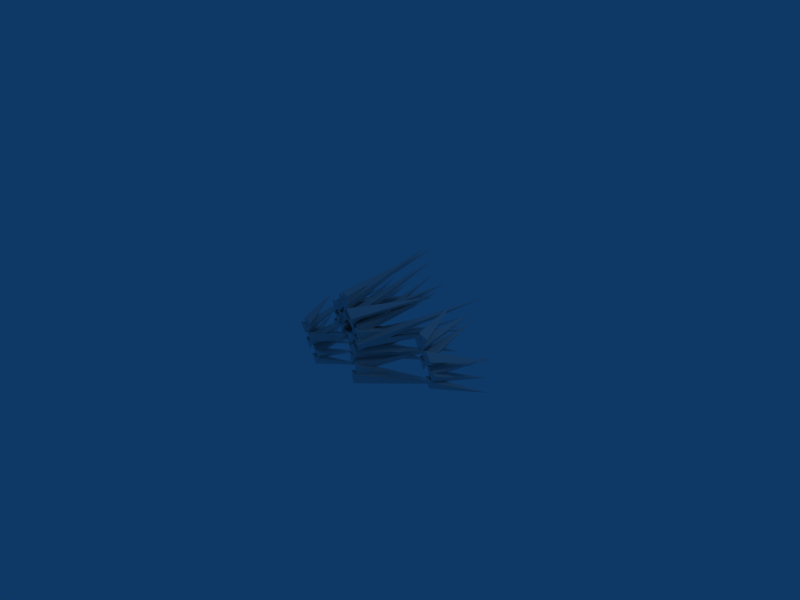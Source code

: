 # Source: grass.blend  (saved by Blender 2.45.0; exported with 4.5.12 LTS)
import bpy
from mathutils import Matrix  # noqa: F401  (used for matrix-valued properties, if any)

bpy.ops.wm.read_factory_settings(use_empty=True)
scene = bpy.context.scene
scene.name = 'Scene'

# ---- collections
col_collection_1 = bpy.data.collections.new('Collection 1'); scene.collection.children.link(col_collection_1)

# ---- materials (node trees are filled in below, after node groups)
mat_material_001 = bpy.data.materials.new('Material.001')
mat_material_001.alpha_threshold = 0.0
mat_material_001.roughness = 0.5
mat_material_001.line_color = (0.0, 0.0, 0.0, 1.0)

# ---- material node trees

# ---- world
world_world = bpy.data.worlds.new('World'); scene.world = world_world
world_world.color = (0.05656, 0.2208, 0.4)
world_world.use_sun_shadow = False
world_world.sun_shadow_jitter_overblur = 0.0
world_world.cycles.sampling_method = 'MANUAL'
world_world.cycles.sample_map_resolution = 256

# ---- cameras
cam_camera = bpy.data.cameras.new('Camera')
cam_camera.passepartout_alpha = 0.2
cam_camera.clip_end = 100.0
cam_camera.lens = 35.0
cam_camera.ortho_scale = 7.314
cam_camera.show_passepartout = False
cam_camera.show_safe_areas = True
cam_camera.dof.focus_distance = 0.0
cam_camera.dof.aperture_fstop = 128.0

# ---- lights
light_spot = bpy.data.lights.new('Spot', 'POINT')
light_spot.transmission_factor = 0.0
light_spot.cutoff_distance = 30.0
light_spot.energy = 100.0
light_spot.shadow_buffer_clip_start = 1.001
light_spot.shadow_soft_size = 1.0
light_spot.shadow_maximum_resolution = 0.006
light_spot.use_absolute_resolution = True
light_spot.cycles.use_multiple_importance_sampling = False

# ---- meshes
me_plane = bpy.data.meshes.new('Plane')
me_plane.from_pydata([(-0.3176, 0.1183, -0.1081), (-0.2253, 0.07343, 0.05877), (-0.4433, 0.1112, 0.05532), (-0.4411, 1.486, 0.2522), (0.05237, 1.666, 0.2493), (-0.2023, 0.002501, 0.01605), (0.005856, -0.07253, 0.01458), (-0.08067, -0.011, -0.15), (-0.416, -0.05622, -0.1554), (-0.3234, -0.09756, 0.01214), (-0.5315, -0.02244, 0.01214), (-0.6757, 1.421, 0.3476), (0.2231, 1.441, 0.6588), (-0.01572, -0.06867, 0.126), (0.1924, -0.1437, 0.1245), (0.1059, -0.08217, -0.04006), (0.1627, -0.1913, -0.1828), (0.2458, -0.2643, -0.01824), (0.03882, -0.1854, -0.01677), (1.16, 1.597, 0.4792), (0.9671, 1.306, -0.01475), (-0.02441, -0.05064, 0.05046), (0.1837, -0.1257, 0.049), (0.0972, -0.06414, -0.1156), (-0.1274, 0.006301, -0.1336), (-0.04089, -0.05523, 0.03104), (-0.249, 0.01981, 0.0325), (0.6441, 1.157, -0.09721), (0.201, 1.556, -0.1495), (-0.07963, -0.02709, -0.02252), (0.0132, -0.07742, -0.1177), (-0.1658, -0.01962, -0.1737), (-0.5415, -0.0334, -0.04051), (-0.4489, -0.07474, 0.127), (-0.657, 0.0003831, 0.127), (-0.4945, 1.281, -0.1206), (0.6303, 1.318, 0.6588), (-0.3362, 0.04419, 0.1628), (-0.1281, -0.03084, 0.1614), (-0.2146, 0.03068, -0.003218), (0.001505, -0.1532, 0.2391), (-0.1892, -0.1085, 0.2366), (-0.06926, -0.1078, 0.05072), (-0.2965, 1.553, 0.5626), (0.9623, 1.491, -0.1192), (0.1351, -0.1769, -0.1653), (0.01514, -0.1776, 0.02063), (0.2058, -0.2223, 0.02307), (0.08497, -0.254, 0.3688), (-0.05793, -0.2243, 0.5001), (-0.06715, -0.1692, 0.3693), (0.5864, 0.7951, 0.5487), (0.351, 1.271, 0.998), (-0.01768, -0.1577, 0.1923), (-0.1376, -0.1583, 0.3782), (0.05308, -0.203, 0.3807), (-0.0856, -0.1863, 0.571), (-0.2763, -0.1416, 0.5686), (-0.1564, -0.141, 0.3826), (0.2123, 1.288, 1.188), (-0.09029, 1.728, 0.9381), (-0.1491, -0.1442, 0.5048), (-0.269, -0.1448, 0.6907), (-0.07831, -0.1895, 0.6931), (-0.1556, -0.1666, 0.5423), (-0.3463, -0.1219, 0.5399), (-0.2263, -0.1213, 0.354), (0.06616, 1.464, 0.2017), (0.5454, 1.194, -0.1981), (0.1642, -0.1929, 0.003153), (0.04428, -0.1935, 0.1891), (0.235, -0.2382, 0.1915), (0.03811, -0.2104, 0.4304), (-0.1526, -0.1657, 0.428), (-0.03266, -0.1651, 0.2421), (0.4798, 1.185, 0.4003), (0.4079, 1.36, 0.4176), (0.0892, -0.1297, 0.006782), (-0.01883, -0.09356, 0.1964), (0.1671, -0.1552, 0.1961), (0.1646, -0.1634, -0.4484), (-0.02135, -0.1019, -0.4496), (0.0706, -0.1911, -0.6299), (0.4936, 1.623, -0.6665), (0.4867, 1.267, -0.8437), (-0.03038, -0.1576, -0.3847), (-0.134, -0.1045, -0.1966), (0.05669, -0.1491, -0.1979), (0.2328, -0.2452, -0.4353), (0.04212, -0.2006, -0.4339), (0.1458, -0.2537, -0.6221), (0.4049, 1.221, -1.237), (0.04478, 1.393, -0.8887), (-0.2144, -0.0818, -0.2735), (-0.318, -0.02876, -0.08541), (-0.1273, -0.07331, -0.08675), (-0.03723, -0.05387, 0.05725), (-0.228, -0.009319, 0.05859), (-0.1243, -0.06235, -0.1295), (-0.189, 1.61, -0.07909), (0.258, 1.603, -0.2053), (-0.142, -0.0935, -0.2466), (-0.2456, -0.04047, -0.05844), (-0.05491, -0.08502, -0.05977), (0.06729, -0.1561, -0.2489), (-0.1234, -0.1115, -0.2475), (-0.01978, -0.1646, -0.4356), (0.6836, 1.613, -0.06591), (0.757, 1.244, -0.518), (-0.05388, -0.1254, -0.259), (-0.03291, -0.1417, -0.1193), (0.09868, -0.2087, -0.2486), (0.1893, -0.2768, -0.5983), (-0.001425, -0.2322, -0.597), (0.1022, -0.2853, -0.7851), (0.899, 1.254, -1.12), (-0.1485, 1.516, -0.5302), (-0.08381, -0.1559, -0.5806), (-0.1875, -0.1028, -0.3925), (0.00326, -0.1474, -0.3938), (-0.4634, -0.01444, -0.02597), (-0.6533, -0.03092, 0.0182), (-0.577, -0.0685, -0.183), (-1.203, 0.8292, -0.2895), (-0.195, 0.9685, -0.9848), (-0.3503, 0.03889, -0.4565), (-0.4339, 0.05201, -0.2552), (-0.2426, 0.07329, -0.2901), (-0.3262, -0.003201, 0.09616), (-0.4444, 0.02626, 0.2463), (-0.4968, 0.007518, 0.1156), (-0.2776, 0.8777, -0.4753), (-0.5867, 0.9701, -0.0009411), (-0.4868, -0.03557, -0.05868), (-0.563, 0.002003, 0.1425), (-0.3732, 0.01848, 0.0983), (-0.4724, 0.062, 0.3031), (-0.6623, 0.04552, 0.3473), (-0.5861, 0.007944, 0.1462), (-0.686, 1.014, 0.2039), (-1.184, 0.9456, 0.1445), (-0.5576, 0.04789, 0.251), (-0.6338, 0.08546, 0.4522), (-0.4439, 0.1019, 0.408), (-0.5481, 0.04839, 0.294), (-0.738, 0.03191, 0.3382), (-0.6617, -0.005664, 0.1371), (-1.055, 0.7447, -0.6696), (-0.6592, 0.9178, -1.03), (-0.2946, 0.07442, -0.3063), (-0.3782, 0.08754, -0.105), (-0.1869, 0.1088, -0.1399), (-0.3753, 0.02842, 0.1492), (-0.5651, 0.01194, 0.1933), (-0.4889, -0.02563, -0.007817), (-0.5974, 0.7787, -0.7234), (-0.6691, 0.8326, -0.5563), (-0.4331, -0.06269, -0.2652), (-0.5126, -0.004345, -0.0781), (-0.3208, 0.002353, -0.117), (1.491, 0.1675, -0.1711), (1.302, 0.1976, -0.1277), (1.372, 0.1838, -0.327), (1.672, 1.253, -0.2779), (1.445, 1.14, -0.4861), (1.317, 0.1498, -0.06899), (1.245, 0.1393, 0.1369), (1.434, 0.1203, 0.09175), (1.574, 0.1175, -0.1801), (1.384, 0.1365, -0.135), (1.457, 0.1469, -0.3409), (1.46, 1.435, -0.824), (0.9926, 1.208, -0.4254), (1.149, 0.1657, 0.08234), (1.077, 0.1552, 0.2882), (1.267, 0.1362, 0.2431), (1.376, 0.1224, 0.3634), (1.187, 0.1414, 0.4085), (1.259, 0.1518, 0.2026), (0.8865, 1.165, 0.4152), (1.383, 1.082, 0.4707), (1.226, 0.156, 0.09189), (1.154, 0.1456, 0.2978), (1.343, 0.1266, 0.2526), (1.436, 0.1269, 0.04032), (1.246, 0.1459, 0.08547), (1.318, 0.1563, -0.1204), (1.269, 1.259, 0.2478), (1.769, 1.07, -0.2341), (1.313, 0.1427, 0.05878), (1.363, 0.1049, 0.1861), (1.476, 0.09586, 0.02929), (1.507, 0.1297, -0.3294), (1.318, 0.1487, -0.2843), (1.39, 0.1591, -0.4901), (1.763, 1.114, -0.8316), (0.8552, 1.201, -0.03191), (1.228, 0.1887, -0.2445), (1.156, 0.1783, -0.03862), (1.345, 0.1593, -0.08377), (-1.607, 0.1918, -0.9287), (-1.798, 0.1874, -0.8836), (-1.728, 0.2066, -1.089), (-2.222, 1.166, -0.8768), (-1.31, 1.19, -1.677), (-1.563, 0.1971, -1.335), (-1.634, 0.1779, -1.129), (-1.443, 0.1823, -1.174), (-1.47, 0.1449, -0.8157), (-1.583, 0.14, -0.6588), (-1.637, 0.1713, -0.7862), (-1.175, 1.239, -1.064), (-1.402, 1.382, -0.5573), (-1.634, 0.1856, -0.9654), (-1.704, 0.1663, -0.7595), (-1.513, 0.1708, -0.8046), (-1.606, 0.159, -0.5923), (-1.796, 0.1546, -0.5472), (-1.726, 0.1738, -0.753), (-1.732, 1.286, -0.3689), (-2.186, 1.133, -0.4297), (-1.692, 0.1738, -0.6423), (-1.762, 0.1546, -0.4364), (-1.572, 0.159, -0.4816), (-1.682, 0.1592, -0.6019), (-1.873, 0.1548, -0.5567), (-1.803, 0.174, -0.7626), (-1.739, 1.289, -1.237), (-1.808, 1.464, -1.682), (-1.495, 0.1932, -1.186), (-1.566, 0.174, -0.9799), (-1.375, 0.1784, -1.025), (-1.514, 0.164, -0.7532), (-1.704, 0.1596, -0.708), (-1.634, 0.1788, -0.9139), (-1.629, 1.177, -1.331), (-1.692, 1.184, -1.152), (-1.584, 0.2193, -1.172), (-1.655, 0.2245, -0.9727), (-1.464, 0.2178, -1.016)], [], [(0, 1, 2), (3, 0, 2), (0, 3, 1), (1, 3, 2), (6, 4, 5), (7, 4, 6), (4, 7, 5), (7, 6, 5), (8, 9, 10), (11, 8, 10), (8, 11, 9), (9, 11, 10), (14, 12, 13), (15, 12, 14), (12, 15, 13), (15, 14, 13), (16, 17, 18), (19, 16, 18), (16, 19, 17), (17, 19, 18), (22, 20, 21), (23, 20, 22), (20, 23, 21), (23, 22, 21), (24, 25, 26), (27, 24, 26), (24, 27, 25), (25, 27, 26), (30, 28, 29), (31, 28, 30), (28, 31, 29), (31, 30, 29), (32, 33, 34), (35, 32, 34), (32, 35, 33), (33, 35, 34), (38, 36, 37), (39, 36, 38), (36, 39, 37), (39, 38, 37), (40, 41, 42), (43, 40, 42), (40, 43, 41), (41, 43, 42), (46, 44, 45), (47, 44, 46), (44, 47, 45), (47, 46, 45), (48, 49, 50), (51, 48, 50), (48, 51, 49), (49, 51, 50), (54, 52, 53), (55, 52, 54), (52, 55, 53), (55, 54, 53), (56, 57, 58), (59, 56, 58), (56, 59, 57), (57, 59, 58), (62, 60, 61), (63, 60, 62), (60, 63, 61), (63, 62, 61), (64, 65, 66), (67, 64, 66), (64, 67, 65), (65, 67, 66), (70, 68, 69), (71, 68, 70), (68, 71, 69), (71, 70, 69), (72, 73, 74), (75, 72, 74), (72, 75, 73), (73, 75, 74), (78, 76, 77), (79, 76, 78), (76, 79, 77), (79, 78, 77), (80, 81, 82), (83, 80, 82), (80, 83, 81), (81, 83, 82), (86, 84, 85), (87, 84, 86), (84, 87, 85), (87, 86, 85), (88, 89, 90), (91, 88, 90), (88, 91, 89), (89, 91, 90), (94, 92, 93), (95, 92, 94), (92, 95, 93), (95, 94, 93), (96, 97, 98), (99, 96, 98), (96, 99, 97), (97, 99, 98), (102, 100, 101), (103, 100, 102), (100, 103, 101), (103, 102, 101), (104, 105, 106), (107, 104, 106), (104, 107, 105), (105, 107, 106), (110, 108, 109), (111, 108, 110), (108, 111, 109), (111, 110, 109), (112, 113, 114), (115, 112, 114), (112, 115, 113), (113, 115, 114), (118, 116, 117), (119, 116, 118), (116, 119, 117), (119, 118, 117), (120, 121, 122), (123, 120, 122), (120, 123, 121), (121, 123, 122), (126, 124, 125), (127, 124, 126), (124, 127, 125), (127, 126, 125), (128, 129, 130), (131, 128, 130), (128, 131, 129), (129, 131, 130), (134, 132, 133), (135, 132, 134), (132, 135, 133), (135, 134, 133), (136, 137, 138), (139, 136, 138), (136, 139, 137), (137, 139, 138), (142, 140, 141), (143, 140, 142), (140, 143, 141), (143, 142, 141), (144, 145, 146), (147, 144, 146), (144, 147, 145), (145, 147, 146), (150, 148, 149), (151, 148, 150), (148, 151, 149), (151, 150, 149), (152, 153, 154), (155, 152, 154), (152, 155, 153), (153, 155, 154), (158, 156, 157), (159, 156, 158), (156, 159, 157), (159, 158, 157), (160, 161, 162), (163, 160, 162), (160, 163, 161), (161, 163, 162), (166, 164, 165), (167, 164, 166), (164, 167, 165), (167, 166, 165), (168, 169, 170), (171, 168, 170), (168, 171, 169), (169, 171, 170), (174, 172, 173), (175, 172, 174), (172, 175, 173), (175, 174, 173), (176, 177, 178), (179, 176, 178), (176, 179, 177), (177, 179, 178), (182, 180, 181), (183, 180, 182), (180, 183, 181), (183, 182, 181), (184, 185, 186), (187, 184, 186), (184, 187, 185), (185, 187, 186), (190, 188, 189), (191, 188, 190), (188, 191, 189), (191, 190, 189), (192, 193, 194), (195, 192, 194), (192, 195, 193), (193, 195, 194), (198, 196, 197), (199, 196, 198), (196, 199, 197), (199, 198, 197), (200, 201, 202), (203, 200, 202), (200, 203, 201), (201, 203, 202), (206, 204, 205), (207, 204, 206), (204, 207, 205), (207, 206, 205), (208, 209, 210), (211, 208, 210), (208, 211, 209), (209, 211, 210), (214, 212, 213), (215, 212, 214), (212, 215, 213), (215, 214, 213), (216, 217, 218), (219, 216, 218), (216, 219, 217), (217, 219, 218), (222, 220, 221), (223, 220, 222), (220, 223, 221), (223, 222, 221), (224, 225, 226), (227, 224, 226), (224, 227, 225), (225, 227, 226), (230, 228, 229), (231, 228, 230), (228, 231, 229), (231, 230, 229), (232, 233, 234), (235, 232, 234), (232, 235, 233), (233, 235, 234), (238, 236, 237), (239, 236, 238), (236, 239, 237), (239, 238, 237)])
_uv = me_plane.uv_layers.new(name='UVTex')
_uv.uv.foreach_set('vector', [0.2265, 0.2322, 0.3936, 0.2292, 0.0283, 0.2292, 0.1978, 0.9727, 0.2265, 0.2322, 0.0283, 0.2292, 0.2265, 0.2322, 0.1978, 0.9727, 0.3936, 0.2292, 0.3936, 0.2292, 0.1978, 0.9727, 0.0283, 0.2292, 0.3936, 0.2292, 0.1978, 0.9727, 0.0283, 0.2292, 0.2265, 0.2322, 0.1978, 0.9727, 0.3936, 0.2292, 0.1978, 0.9727, 0.2265, 0.2322, 0.0283, 0.2292, 0.2265, 0.2322, 0.3936, 0.2292, 0.0283, 0.2292, 0.2265, 0.2322, 0.3936, 0.2292, 0.0283, 0.2292, 0.1978, 0.9727, 0.2265, 0.2322, 0.0283, 0.2292, 0.2265, 0.2322, 0.1978, 0.9727, 0.3936, 0.2292, 0.3936, 0.2292, 0.1978, 0.9727, 0.0283, 0.2292, 0.3936, 0.2292, 0.1978, 0.9727, 0.0283, 0.2292, 0.2265, 0.2322, 0.1978, 0.9727, 0.3936, 0.2292, 0.1978, 0.9727, 0.2265, 0.2322, 0.0283, 0.2292, 0.2265, 0.2322, 0.3936, 0.2292, 0.0283, 0.2292, 0.2265, 0.2322, 0.3936, 0.2292, 0.0283, 0.2292, 0.1978, 0.9727, 0.2265, 0.2322, 0.0283, 0.2292, 0.2265, 0.2322, 0.1978, 0.9727, 0.3936, 0.2292, 0.3936, 0.2292, 0.1978, 0.9727, 0.0283, 0.2292, 0.3936, 0.2292, 0.1978, 0.9727, 0.0283, 0.2292, 0.2265, 0.2322, 0.1978, 0.9727, 0.3936, 0.2292, 0.1978, 0.9727, 0.2265, 0.2322, 0.0283, 0.2292, 0.2265, 0.2322, 0.3936, 0.2292, 0.0283, 0.2292, 0.2265, 0.2322, 0.3936, 0.2292, 0.0283, 0.2292, 0.1978, 0.9727, 0.2265, 0.2322, 0.0283, 0.2292, 0.2265, 0.2322, 0.1978, 0.9727, 0.3936, 0.2292, 0.3936, 0.2292, 0.1978, 0.9727, 0.0283, 0.2292, 0.3936, 0.2292, 0.1978, 0.9727, 0.0283, 0.2292, 0.2265, 0.2322, 0.1978, 0.9727, 0.3936, 0.2292, 0.1978, 0.9727, 0.2265, 0.2322, 0.0283, 0.2292, 0.2265, 0.2322, 0.3936, 0.2292, 0.0283, 0.2292, 0.2265, 0.2322, 0.3936, 0.2292, 0.0283, 0.2292, 0.1978, 0.9727, 0.2265, 0.2322, 0.0283, 0.2292, 0.2265, 0.2322, 0.1978, 0.9727, 0.3936, 0.2292, 0.3936, 0.2292, 0.1978, 0.9727, 0.0283, 0.2292, 0.3936, 0.2292, 0.1978, 0.9727, 0.0283, 0.2292, 0.2265, 0.2322, 0.1978, 0.9727, 0.3936, 0.2292, 0.1978, 0.9727, 0.2265, 0.2322, 0.0283, 0.2292, 0.2265, 0.2322, 0.3936, 0.2292, 0.0283, 0.2292, 0.2265, 0.2322, 0.3936, 0.2292, 0.0283, 0.2292, 0.1978, 0.9727, 0.2265, 0.2322, 0.0283, 0.2292, 0.2265, 0.2322, 0.1978, 0.9727, 0.3936, 0.2292, 0.3936, 0.2292, 0.1978, 0.9727, 0.0283, 0.2292, 0.3936, 0.2292, 0.1978, 0.9727, 0.0283, 0.2292, 0.2265, 0.2322, 0.1978, 0.9727, 0.3936, 0.2292, 0.1978, 0.9727, 0.2265, 0.2322, 0.0283, 0.2292, 0.2265, 0.2322, 0.3936, 0.2292, 0.0283, 0.2292, 0.2265, 0.2322, 0.3936, 0.2292, 0.0283, 0.2292, 0.1978, 0.9727, 0.2265, 0.2322, 0.0283, 0.2292, 0.2265, 0.2322, 0.1978, 0.9727, 0.3936, 0.2292, 0.3936, 0.2292, 0.1978, 0.9727, 0.0283, 0.2292, 0.3936, 0.2292, 0.1978, 0.9727, 0.0283, 0.2292, 0.2265, 0.2322, 0.1978, 0.9727, 0.3936, 0.2292, 0.1978, 0.9727, 0.2265, 0.2322, 0.0283, 0.2292, 0.2265, 0.2322, 0.3936, 0.2292, 0.0283, 0.2292, 0.2265, 0.2322, 0.3936, 0.2292, 0.0283, 0.2292, 0.1978, 0.9727, 0.2265, 0.2322, 0.0283, 0.2292, 0.2265, 0.2322, 0.1978, 0.9727, 0.3936, 0.2292, 0.3936, 0.2292, 0.1978, 0.9727, 0.0283, 0.2292, 0.3936, 0.2292, 0.1978, 0.9727, 0.0283, 0.2292, 0.2265, 0.2322, 0.1978, 0.9727, 0.3936, 0.2292, 0.1978, 0.9727, 0.2265, 0.2322, 0.0283, 0.2292, 0.2265, 0.2322, 0.3936, 0.2292, 0.0283, 0.2292, 0.2265, 0.2322, 0.3936, 0.2292, 0.0283, 0.2292, 0.1978, 0.9727, 0.2265, 0.2322, 0.0283, 0.2292, 0.2265, 0.2322, 0.1978, 0.9727, 0.3936, 0.2292, 0.3936, 0.2292, 0.1978, 0.9727, 0.0283, 0.2292, 0.3936, 0.2292, 0.1978, 0.9727, 0.0283, 0.2292, 0.2265, 0.2322, 0.1978, 0.9727, 0.3936, 0.2292, 0.1978, 0.9727, 0.2265, 0.2322, 0.0283, 0.2292, 0.2265, 0.2322, 0.3936, 0.2292, 0.0283, 0.2292, 0.2265, 0.2322, 0.3936, 0.2292, 0.0283, 0.2292, 0.1978, 0.9727, 0.2265, 0.2322, 0.0283, 0.2292, 0.2265, 0.2322, 0.1978, 0.9727, 0.3936, 0.2292, 0.3936, 0.2292, 0.1978, 0.9727, 0.0283, 0.2292, 0.3936, 0.2292, 0.1978, 0.9727, 0.0283, 0.2292, 0.2265, 0.2322, 0.1978, 0.9727, 0.3936, 0.2292, 0.1978, 0.9727, 0.2265, 0.2322, 0.0283, 0.2292, 0.2265, 0.2322, 0.3936, 0.2292, 0.0283, 0.2292, 0.2265, 0.2322, 0.3936, 0.2292, 0.0283, 0.2292, 0.1978, 0.9727, 0.2265, 0.2322, 0.0283, 0.2292, 0.2265, 0.2322, 0.1978, 0.9727, 0.3936, 0.2292, 0.3936, 0.2292, 0.1978, 0.9727, 0.0283, 0.2292, 0.3936, 0.2292, 0.1978, 0.9727, 0.0283, 0.2292, 0.2265, 0.2322, 0.1978, 0.9727, 0.3936, 0.2292, 0.1978, 0.9727, 0.2265, 0.2322, 0.0283, 0.2292, 0.2265, 0.2322, 0.3936, 0.2292, 0.0283, 0.2292, 0.2265, 0.2322, 0.3936, 0.2292, 0.0283, 0.2292, 0.1978, 0.9727, 0.2265, 0.2322, 0.0283, 0.2292, 0.2265, 0.2322, 0.1978, 0.9727, 0.3936, 0.2292, 0.3936, 0.2292, 0.1978, 0.9727, 0.0283, 0.2292, 0.3936, 0.2292, 0.1978, 0.9727, 0.0283, 0.2292, 0.2265, 0.2322, 0.1978, 0.9727, 0.3936, 0.2292, 0.1978, 0.9727, 0.2265, 0.2322, 0.0283, 0.2292, 0.2265, 0.2322, 0.3936, 0.2292, 0.0283, 0.2292, 0.2265, 0.2322, 0.3936, 0.2292, 0.0283, 0.2292, 0.1978, 0.9727, 0.2265, 0.2322, 0.0283, 0.2292, 0.2265, 0.2322, 0.1978, 0.9727, 0.3936, 0.2292, 0.3936, 0.2292, 0.1978, 0.9727, 0.0283, 0.2292, 0.3936, 0.2292, 0.1978, 0.9727, 0.0283, 0.2292, 0.2265, 0.2322, 0.1978, 0.9727, 0.3936, 0.2292, 0.1978, 0.9727, 0.2265, 0.2322, 0.0283, 0.2292, 0.2265, 0.2322, 0.3936, 0.2292, 0.0283, 0.2292, 0.2265, 0.2322, 0.3936, 0.2292, 0.0283, 0.2292, 0.1978, 0.9727, 0.2265, 0.2322, 0.0283, 0.2292, 0.2265, 0.2322, 0.1978, 0.9727, 0.3936, 0.2292, 0.3936, 0.2292, 0.1978, 0.9727, 0.0283, 0.2292, 0.3936, 0.2292, 0.1978, 0.9727, 0.0283, 0.2292, 0.2265, 0.2322, 0.1978, 0.9727, 0.3936, 0.2292, 0.1978, 0.9727, 0.2265, 0.2322, 0.0283, 0.2292, 0.2265, 0.2322, 0.3936, 0.2292, 0.0283, 0.2292, 0.2265, 0.2322, 0.3936, 0.2292, 0.0283, 0.2292, 0.1978, 0.9727, 0.2265, 0.2322, 0.0283, 0.2292, 0.2265, 0.2322, 0.1978, 0.9727, 0.3936, 0.2292, 0.3936, 0.2292, 0.1978, 0.9727, 0.0283, 0.2292, 0.3936, 0.2292, 0.1978, 0.9727, 0.0283, 0.2292, 0.2265, 0.2322, 0.1978, 0.9727, 0.3936, 0.2292, 0.1978, 0.9727, 0.2265, 0.2322, 0.0283, 0.2292, 0.2265, 0.2322, 0.3936, 0.2292, 0.0283, 0.2292, 0.2265, 0.2322, 0.3936, 0.2292, 0.0283, 0.2292, 0.1978, 0.9727, 0.2265, 0.2322, 0.0283, 0.2292, 0.2265, 0.2322, 0.1978, 0.9727, 0.3936, 0.2292, 0.3936, 0.2292, 0.1978, 0.9727, 0.0283, 0.2292, 0.3936, 0.2292, 0.1978, 0.9727, 0.0283, 0.2292, 0.2265, 0.2322, 0.1978, 0.9727, 0.3936, 0.2292, 0.1978, 0.9727, 0.2265, 0.2322, 0.0283, 0.2292, 0.2265, 0.2322, 0.3936, 0.2292, 0.0283, 0.2292, 0.2265, 0.2322, 0.3936, 0.2292, 0.0283, 0.2292, 0.1978, 0.9727, 0.2265, 0.2322, 0.0283, 0.2292, 0.2265, 0.2322, 0.1978, 0.9727, 0.3936, 0.2292, 0.3936, 0.2292, 0.1978, 0.9727, 0.0283, 0.2292, 0.3936, 0.2292, 0.1978, 0.9727, 0.0283, 0.2292, 0.2265, 0.2322, 0.1978, 0.9727, 0.3936, 0.2292, 0.1978, 0.9727, 0.2265, 0.2322, 0.0283, 0.2292, 0.2265, 0.2322, 0.3936, 0.2292, 0.0283, 0.2292, 0.2265, 0.2322, 0.3936, 0.2292, 0.0283, 0.2292, 0.1978, 0.9727, 0.2265, 0.2322, 0.0283, 0.2292, 0.2265, 0.2322, 0.1978, 0.9727, 0.3936, 0.2292, 0.3936, 0.2292, 0.1978, 0.9727, 0.0283, 0.2292, 0.3936, 0.2292, 0.1978, 0.9727, 0.0283, 0.2292, 0.2265, 0.2322, 0.1978, 0.9727, 0.3936, 0.2292, 0.1978, 0.9727, 0.2265, 0.2322, 0.0283, 0.2292, 0.2265, 0.2322, 0.3936, 0.2292, 0.0283, 0.2292, 0.2265, 0.2322, 0.3936, 0.2292, 0.0283, 0.2292, 0.1978, 0.9727, 0.2265, 0.2322, 0.0283, 0.2292, 0.2265, 0.2322, 0.1978, 0.9727, 0.3936, 0.2292, 0.3936, 0.2292, 0.1978, 0.9727, 0.0283, 0.2292, 0.3936, 0.2292, 0.1978, 0.9727, 0.0283, 0.2292, 0.2265, 0.2322, 0.1978, 0.9727, 0.3936, 0.2292, 0.1978, 0.9727, 0.2265, 0.2322, 0.0283, 0.2292, 0.2265, 0.2322, 0.3936, 0.2292, 0.0283, 0.2292, 0.2265, 0.2322, 0.3936, 0.2292, 0.0283, 0.2292, 0.1978, 0.9727, 0.2265, 0.2322, 0.0283, 0.2292, 0.2265, 0.2322, 0.1978, 0.9727, 0.3936, 0.2292, 0.3936, 0.2292, 0.1978, 0.9727, 0.0283, 0.2292, 0.3936, 0.2292, 0.1978, 0.9727, 0.0283, 0.2292, 0.2265, 0.2322, 0.1978, 0.9727, 0.3936, 0.2292, 0.1978, 0.9727, 0.2265, 0.2322, 0.0283, 0.2292, 0.2265, 0.2322, 0.3936, 0.2292, 0.0283, 0.2292, 0.2265, 0.2322, 0.3936, 0.2292, 0.0283, 0.2292, 0.1978, 0.9727, 0.2265, 0.2322, 0.0283, 0.2292, 0.2265, 0.2322, 0.1978, 0.9727, 0.3936, 0.2292, 0.3936, 0.2292, 0.1978, 0.9727, 0.0283, 0.2292, 0.3936, 0.2292, 0.1978, 0.9727, 0.0283, 0.2292, 0.2265, 0.2322, 0.1978, 0.9727, 0.3936, 0.2292, 0.1978, 0.9727, 0.2265, 0.2322, 0.0283, 0.2292, 0.2265, 0.2322, 0.3936, 0.2292, 0.0283, 0.2292, 0.2265, 0.2322, 0.3936, 0.2292, 0.0283, 0.2292, 0.1978, 0.9727, 0.2265, 0.2322, 0.0283, 0.2292, 0.2265, 0.2322, 0.1978, 0.9727, 0.3936, 0.2292, 0.3936, 0.2292, 0.1978, 0.9727, 0.0283, 0.2292, 0.3936, 0.2292, 0.1978, 0.9727, 0.0283, 0.2292, 0.2265, 0.2322, 0.1978, 0.9727, 0.3936, 0.2292, 0.1978, 0.9727, 0.2265, 0.2322, 0.0283, 0.2292, 0.2265, 0.2322, 0.3936, 0.2292, 0.0283, 0.2292, 0.2265, 0.2322, 0.3936, 0.2292, 0.0283, 0.2292, 0.1978, 0.9727, 0.2265, 0.2322, 0.0283, 0.2292, 0.2265, 0.2322, 0.1978, 0.9727, 0.3936, 0.2292, 0.3936, 0.2292, 0.1978, 0.9727, 0.0283, 0.2292, 0.3936, 0.2292, 0.1978, 0.9727, 0.0283, 0.2292, 0.2265, 0.2322, 0.1978, 0.9727, 0.3936, 0.2292, 0.1978, 0.9727, 0.2265, 0.2322, 0.0283, 0.2292, 0.2265, 0.2322, 0.3936, 0.2292, 0.0283, 0.2292, 0.2265, 0.2322, 0.3936, 0.2292, 0.0283, 0.2292, 0.1978, 0.9727, 0.2265, 0.2322, 0.0283, 0.2292, 0.2265, 0.2322, 0.1978, 0.9727, 0.3936, 0.2292, 0.3936, 0.2292, 0.1978, 0.9727, 0.0283, 0.2292, 0.3936, 0.2292, 0.1978, 0.9727, 0.0283, 0.2292, 0.2265, 0.2322, 0.1978, 0.9727, 0.3936, 0.2292, 0.1978, 0.9727, 0.2265, 0.2322, 0.0283, 0.2292, 0.2265, 0.2322, 0.3936, 0.2292, 0.0283, 0.2292, 0.2265, 0.2322, 0.3936, 0.2292, 0.0283, 0.2292, 0.1978, 0.9727, 0.2265, 0.2322, 0.0283, 0.2292, 0.2265, 0.2322, 0.1978, 0.9727, 0.3936, 0.2292, 0.3936, 0.2292, 0.1978, 0.9727, 0.0283, 0.2292, 0.3936, 0.2292, 0.1978, 0.9727, 0.0283, 0.2292, 0.2265, 0.2322, 0.1978, 0.9727, 0.3936, 0.2292, 0.1978, 0.9727, 0.2265, 0.2322, 0.0283, 0.2292, 0.2265, 0.2322, 0.3936, 0.2292, 0.0283, 0.2292, 0.2265, 0.2322, 0.3936, 0.2292, 0.0283, 0.2292, 0.1978, 0.9727, 0.2265, 0.2322, 0.0283, 0.2292, 0.2265, 0.2322, 0.1978, 0.9727, 0.3936, 0.2292, 0.3936, 0.2292, 0.1978, 0.9727, 0.0283, 0.2292, 0.3936, 0.2292, 0.1978, 0.9727, 0.0283, 0.2292, 0.2265, 0.2322, 0.1978, 0.9727, 0.3936, 0.2292, 0.1978, 0.9727, 0.2265, 0.2322, 0.0283, 0.2292, 0.2265, 0.2322, 0.3936, 0.2292, 0.0283, 0.2292, 0.2265, 0.2322, 0.3936, 0.2292, 0.0283, 0.2292, 0.1978, 0.9727, 0.2265, 0.2322, 0.0283, 0.2292, 0.2265, 0.2322, 0.1978, 0.9727, 0.3936, 0.2292, 0.3936, 0.2292, 0.1978, 0.9727, 0.0283, 0.2292, 0.3936, 0.2292, 0.1978, 0.9727, 0.0283, 0.2292, 0.2265, 0.2322, 0.1978, 0.9727, 0.3936, 0.2292, 0.1978, 0.9727, 0.2265, 0.2322, 0.0283, 0.2292, 0.2265, 0.2322, 0.3936, 0.2292, 0.0283, 0.2292, 0.2265, 0.2322, 0.3936, 0.2292, 0.0283, 0.2292, 0.1978, 0.9727, 0.2265, 0.2322, 0.0283, 0.2292, 0.2265, 0.2322, 0.1978, 0.9727, 0.3936, 0.2292, 0.3936, 0.2292, 0.1978, 0.9727, 0.0283, 0.2292, 0.3936, 0.2292, 0.1978, 0.9727, 0.0283, 0.2292, 0.2265, 0.2322, 0.1978, 0.9727, 0.3936, 0.2292, 0.1978, 0.9727, 0.2265, 0.2322, 0.0283, 0.2292, 0.2265, 0.2322, 0.3936, 0.2292, 0.0283, 0.2292, 0.2265, 0.2322, 0.3936, 0.2292, 0.0283, 0.2292, 0.1978, 0.9727, 0.2265, 0.2322, 0.0283, 0.2292, 0.2265, 0.2322, 0.1978, 0.9727, 0.3936, 0.2292, 0.3936, 0.2292, 0.1978, 0.9727, 0.0283, 0.2292, 0.3936, 0.2292, 0.1978, 0.9727, 0.0283, 0.2292, 0.2265, 0.2322, 0.1978, 0.9727, 0.3936, 0.2292, 0.1978, 0.9727, 0.2265, 0.2322, 0.0283, 0.2292, 0.2265, 0.2322, 0.3936, 0.2292, 0.0283, 0.2292, 0.2265, 0.2322, 0.3936, 0.2292, 0.0283, 0.2292, 0.1978, 0.9727, 0.2265, 0.2322, 0.0283, 0.2292, 0.2265, 0.2322, 0.1978, 0.9727, 0.3936, 0.2292, 0.3936, 0.2292, 0.1978, 0.9727, 0.0283, 0.2292, 0.3936, 0.2292, 0.1978, 0.9727, 0.0283, 0.2292, 0.2265, 0.2322, 0.1978, 0.9727, 0.3936, 0.2292, 0.1978, 0.9727, 0.2265, 0.2322, 0.0283, 0.2292, 0.2265, 0.2322, 0.3936, 0.2292, 0.0283, 0.2292])
me_plane.materials.append(mat_material_001)
me_plane.use_remesh_preserve_volume = False
me_plane.use_remesh_preserve_attributes = False
me_plane.use_mirror_vertex_groups = False
me_plane.update()

# ---- objects
ob_plane = bpy.data.objects.new('Plane', me_plane)
ob_lamp = bpy.data.objects.new('Lamp', light_spot)
ob_camera = bpy.data.objects.new('Camera', cam_camera)

# ---- transforms, parenting, visibility, modifiers, constraints
ob_plane.location = (0.0, -0.2966, 0.0)
ob_plane.scale = (0.8839, 0.8839, 0.8839)
ob_plane.lock_rotations_4d = False
ob_plane.empty_display_type = 'ARROWS'
ob_plane.color = (0.0, 0.0, 0.0, 1.0)
ob_plane.lineart.crease_threshold = 0.0
ob_lamp.location = (4.076, 1.005, 5.904)
ob_lamp.rotation_euler = (0.6503, 0.05522, 1.866)
ob_lamp.lock_rotations_4d = False
ob_lamp.empty_display_type = 'ARROWS'
ob_lamp.color = (0.0, 0.0, 0.0, 0.0)
ob_lamp.lineart.crease_threshold = 0.0
ob_camera.location = (7.481, -6.508, 5.344)
ob_camera.rotation_euler = (1.109, 0.01082, 0.8149)
ob_camera.lock_rotations_4d = False
ob_camera.empty_display_type = 'ARROWS'
ob_camera.color = (0.0, 0.0, 0.0, 0.0)
ob_camera.display_type = 'WIRE'
ob_camera.lineart.crease_threshold = 0.0

# ---- collection membership
col_collection_1.objects.link(ob_plane)
col_collection_1.objects.link(ob_lamp)
col_collection_1.objects.link(ob_camera)

# ---- scene / render settings (as saved in the file)
scene.camera = ob_camera
scene.frame_start = 1; scene.frame_end = 1; scene.frame_set(1)
scene.render.engine = 'BLENDER_EEVEE_NEXT'
scene.render.image_settings.file_format = 'JPEG'
scene.render.image_settings.color_mode = 'RGB'
scene.render.image_settings.compression = 90
scene.render.resolution_x = 800
scene.render.resolution_y = 600
scene.render.pixel_aspect_x = 100.0
scene.render.pixel_aspect_y = 100.0
scene.render.fps = 25
scene.render.dither_intensity = 0.0
scene.render.use_compositing = False
scene.render.use_sequencer = False
scene.render.bake_margin = 2
scene.render.bake_bias = 0.0
scene.render.use_stamp_time = False
scene.render.use_stamp_date = False
scene.render.use_stamp_frame = False
scene.render.use_stamp_camera = False
scene.render.use_stamp_scene = False
scene.render.use_stamp_filename = False
scene.render.use_stamp_render_time = False
scene.render.stamp_font_size = 0
scene.cycles.use_denoising = False
scene.cycles.samples = 10
scene.cycles.sampling_pattern = 'TABULATED_SOBOL'
scene.cycles.light_sampling_threshold = 0.0
scene.cycles.use_adaptive_sampling = False
scene.cycles.use_light_tree = False
scene.cycles.blur_glossy = 0.0
scene.cycles.volume_bounces = 1
scene.cycles.pixel_filter_type = 'GAUSSIAN'
scene.cycles.sample_clamp_indirect = 0.0
scene.view_settings.view_transform = 'Raw'
bpy.context.view_layer.update()
